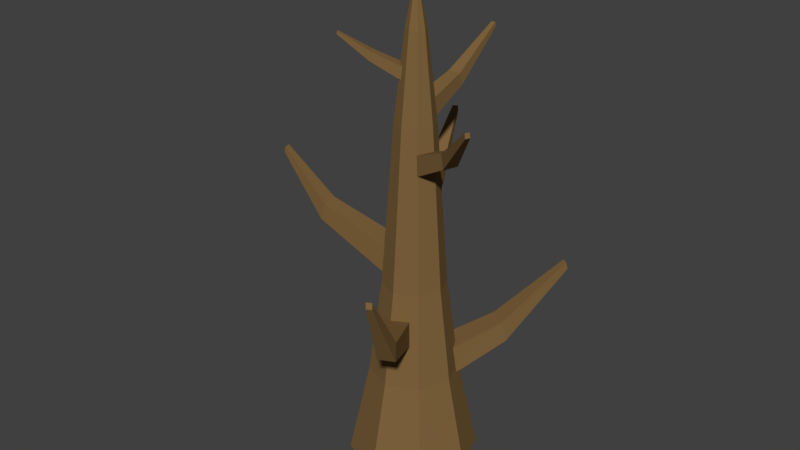 # Source: PineTree_11.blend  (saved by Blender 2.79.0; exported with 4.5.12 LTS)
import bpy
from mathutils import Matrix  # noqa: F401  (used for matrix-valued properties, if any)

bpy.ops.wm.read_factory_settings(use_empty=True)
scene = bpy.context.scene
scene.name = 'Scene'

# ---- collections
col_collection_1 = bpy.data.collections.new('Collection 1'); scene.collection.children.link(col_collection_1)

# ---- materials (node trees are filled in below, after node groups)
mat_trunk = bpy.data.materials.new('Trunk')
mat_trunk.alpha_threshold = 0.0
mat_trunk.use_transparent_shadow = False
mat_trunk.diffuse_color = (0.214, 0.126, 0.04736, 1.0)
mat_trunk.roughness = 0.5

# ---- material node trees

# ---- world
world_world = bpy.data.worlds.new('World'); scene.world = world_world
world_world.color = (0.05088, 0.05088, 0.05088)
world_world.use_sun_shadow = False
world_world.sun_shadow_jitter_overblur = 0.0
world_world.cycles.sampling_method = 'MANUAL'

# ---- meshes
me_cube = bpy.data.meshes.new('Cube')
me_cube.from_pydata([(-0.04808, -0.04901, -0.004707), (-0.02805, -0.03268, 0.2737), (-0.04808, 0.04901, -0.004707), (-0.02728, 0.03348, 0.2737), (0.0471, -0.04901, 0.003202), (0.03619, -0.03348, 0.279), (0.0471, 0.04901, 0.003202), (0.03697, 0.03268, 0.2791), (0.1183, 0.02901, 0.5605), (0.1182, 0.05099, 0.5605), (0.1396, 0.02905, 0.5623), (0.1396, 0.05104, 0.5623)], [], [(0, 1, 3, 2), (2, 3, 7, 6), (6, 7, 5, 4), (4, 5, 1, 0), (2, 6, 4, 0), (5, 7, 11, 10), (11, 9, 8, 10), (3, 1, 8, 9), (1, 5, 10, 8), (7, 3, 9, 11)])
me_cube.materials.append(mat_trunk)
me_cube.use_remesh_preserve_volume = False
me_cube.use_remesh_preserve_attributes = False
me_cube.use_mirror_vertex_groups = False
me_cube.update()
me_cylinder = bpy.data.meshes.new('Cylinder')
me_cylinder.from_pydata([(-8.795e-09, 0.3316, -0.007433), (-5.124e-09, 0.1612, 0.9739), (0.2345, 0.2345, -0.007433), (0.114, 0.114, 0.9739), (0.3316, -1.151e-08, -0.007433), (0.1612, -3.435e-09, 0.9739), (0.2345, -0.2345, -0.007433), (0.114, -0.114, 0.9739), (-3.779e-08, -0.3316, -0.007433), (-1.922e-08, -0.1612, 0.9739), (-0.2345, -0.2345, -0.007433), (-0.114, -0.114, 0.9739), (-0.3316, 6.941e-09, -0.007433), (-0.1612, 5.536e-09, 0.9739), (-0.2345, 0.2345, -0.007433), (-0.114, 0.114, 0.9739), (-2.635e-09, 0.2252, 0.4832), (0.1593, 0.1593, 0.4832), (0.2252, -8.38e-09, 0.4832), (0.1593, -0.1593, 0.4832), (-2.233e-08, -0.2252, 0.4832), (-0.1593, -0.1593, 0.4832), (-0.2252, 4.151e-09, 0.4832), (-0.1593, 0.1593, 0.4832), (-1.255e-07, 0.101, 1.803), (0.07145, 0.07145, 1.803), (0.101, -1.299e-09, 1.803), (0.07145, -0.07145, 1.803), (-1.344e-07, -0.101, 1.803), (-0.07145, -0.07145, 1.803), (-0.101, 4.323e-09, 1.803), (-0.07145, 0.07145, 1.803), (-1.273e-07, 0.05059, 2.243), (0.03578, 0.03578, 2.243), (0.05059, 2.173e-09, 2.243), (0.03578, -0.03578, 2.243), (-1.317e-07, -0.05059, 2.243), (-0.03578, -0.03578, 2.243), (-0.05059, 4.988e-09, 2.243), (-0.03578, 0.03578, 2.243), (-1.298e-07, 0.001839, 2.501), (0.0013, 0.0013, 2.501), (0.001839, 1.752e-09, 2.501), (0.0013, -0.0013, 2.501), (-1.299e-07, -0.001839, 2.501), (-0.001301, -0.0013, 2.501), (-0.001839, 1.854e-09, 2.501), (-0.001301, 0.0013, 2.501)], [], [(16, 1, 3, 17), (17, 3, 5, 18), (18, 5, 7, 19), (19, 7, 9, 20), (20, 9, 11, 21), (21, 11, 13, 22), (7, 5, 26, 27), (22, 13, 15, 23), (23, 15, 1, 16), (0, 2, 4, 6, 8, 10, 12, 14), (14, 23, 16, 0), (12, 22, 23, 14), (10, 21, 22, 12), (8, 20, 21, 10), (6, 19, 20, 8), (4, 18, 19, 6), (2, 17, 18, 4), (0, 16, 17, 2), (28, 27, 35, 36), (13, 11, 29, 30), (9, 7, 27, 28), (15, 13, 30, 31), (5, 3, 25, 26), (11, 9, 28, 29), (1, 15, 31, 24), (3, 1, 24, 25), (26, 25, 33, 34), (31, 30, 38, 39), (29, 28, 36, 37), (27, 26, 34, 35), (25, 24, 32, 33), (24, 31, 39, 32), (30, 29, 37, 38), (33, 32, 40, 41), (41, 40, 47, 46, 45, 44, 43, 42), (32, 39, 47, 40), (38, 37, 45, 46), (36, 35, 43, 44), (34, 33, 41, 42), (39, 38, 46, 47), (37, 36, 44, 45), (35, 34, 42, 43)])
me_cylinder.materials.append(mat_trunk)
me_cylinder.use_remesh_preserve_volume = False
me_cylinder.use_remesh_preserve_attributes = False
me_cylinder.use_mirror_vertex_groups = False
me_cylinder.update()
me_cube_001 = bpy.data.meshes.new('Cube.001')
me_cube_001.from_pydata([(-0.06688, -0.06817, -0.006547), (-0.004488, -0.04546, 0.3931), (-0.06688, 0.06817, -0.006547), (-0.003415, 0.04657, 0.3931), (0.06552, -0.06817, 0.004454), (0.08488, -0.04657, 0.4005), (0.06552, 0.06817, 0.004454), (0.08596, 0.04546, 0.4006), (0.1787, 0.02756, 0.7192), (0.1786, 0.05814, 0.7192), (0.2084, 0.02763, 0.7217), (0.2083, 0.05821, 0.7217)], [], [(0, 1, 3, 2), (2, 3, 7, 6), (6, 7, 5, 4), (4, 5, 1, 0), (2, 6, 4, 0), (5, 7, 11, 10), (11, 9, 8, 10), (3, 1, 8, 9), (1, 5, 10, 8), (7, 3, 9, 11)])
me_cube_001.materials.append(mat_trunk)
me_cube_001.use_remesh_preserve_volume = False
me_cube_001.use_remesh_preserve_attributes = False
me_cube_001.use_mirror_vertex_groups = False
me_cube_001.update()
me_cube_002 = bpy.data.meshes.new('Cube.002')
me_cube_002.from_pydata([(-0.06052, -0.06168, -0.005924), (-0.004061, -0.04114, 0.3556), (-0.06052, 0.06168, -0.005924), (-0.00309, 0.04214, 0.3557), (0.05928, -0.06168, 0.00403), (0.0768, -0.04214, 0.3624), (0.05928, 0.06168, 0.00403), (0.07777, 0.04114, 0.3624), (0.1212, -0.01386, 0.7231), (0.1212, 0.0138, 0.7231), (0.1481, -0.0138, 0.7253), (0.1481, 0.01386, 0.7253)], [], [(0, 1, 3, 2), (2, 3, 7, 6), (6, 7, 5, 4), (4, 5, 1, 0), (2, 6, 4, 0), (5, 7, 11, 10), (11, 9, 8, 10), (3, 1, 8, 9), (1, 5, 10, 8), (7, 3, 9, 11)])
me_cube_002.materials.append(mat_trunk)
me_cube_002.use_remesh_preserve_volume = False
me_cube_002.use_remesh_preserve_attributes = False
me_cube_002.use_mirror_vertex_groups = False
me_cube_002.update()
me_cube_003 = bpy.data.meshes.new('Cube.003')
me_cube_003.from_pydata([(-0.06688, -0.06817, -0.006547), (-0.004488, -0.04546, 0.3931), (-0.06688, 0.06817, -0.006547), (-0.003415, 0.04657, 0.3931), (0.06552, -0.06817, 0.004454), (0.08488, -0.04657, 0.4005), (0.06552, 0.06817, 0.004454), (0.08596, 0.04546, 0.4006), (0.03101, 0.2703, 0.7316), (0.03095, 0.3009, 0.7316), (0.0607, 0.2704, 0.7341), (0.06064, 0.3009, 0.7341)], [], [(0, 1, 3, 2), (2, 3, 7, 6), (6, 7, 5, 4), (4, 5, 1, 0), (2, 6, 4, 0), (5, 7, 11, 10), (11, 9, 8, 10), (3, 1, 8, 9), (1, 5, 10, 8), (7, 3, 9, 11)])
me_cube_003.materials.append(mat_trunk)
me_cube_003.use_remesh_preserve_volume = False
me_cube_003.use_remesh_preserve_attributes = False
me_cube_003.use_mirror_vertex_groups = False
me_cube_003.update()
me_cube_004 = bpy.data.meshes.new('Cube.004')
me_cube_004.from_pydata([(-0.03262, -0.03325, -0.003193), (-0.002189, -0.02217, 0.1917), (-0.03262, 0.03325, -0.003193), (-0.001665, 0.02271, 0.1917), (0.03195, -0.03325, 0.002172), (0.04139, -0.02271, 0.1953), (0.03195, 0.03325, 0.002172), (0.04192, 0.02217, 0.1953), (0.06273, -0.0344, 0.3643), (0.0627, -0.01949, 0.3643), (0.07721, -0.03437, 0.3655), (0.07718, -0.01945, 0.3655)], [], [(0, 1, 3, 2), (2, 3, 7, 6), (6, 7, 5, 4), (4, 5, 1, 0), (2, 6, 4, 0), (5, 7, 11, 10), (11, 9, 8, 10), (3, 1, 8, 9), (1, 5, 10, 8), (7, 3, 9, 11)])
me_cube_004.materials.append(mat_trunk)
me_cube_004.use_remesh_preserve_volume = False
me_cube_004.use_remesh_preserve_attributes = False
me_cube_004.use_mirror_vertex_groups = False
me_cube_004.update()
me_cube_005 = bpy.data.meshes.new('Cube.005')
me_cube_005.from_pydata([(-0.05505, -0.05611, -0.005389), (-0.003694, -0.03742, 0.3235), (-0.05505, 0.05611, -0.005389), (-0.002811, 0.03833, 0.3236), (0.05392, -0.05611, 0.003666), (0.06986, -0.03833, 0.3296), (0.05392, 0.05611, 0.003666), (0.07074, 0.03742, 0.3297), (0.1438, 0.06291, 0.6319), (0.1437, 0.08808, 0.6319), (0.1682, 0.06297, 0.634), (0.1682, 0.08813, 0.6339)], [], [(0, 1, 3, 2), (2, 3, 7, 6), (6, 7, 5, 4), (4, 5, 1, 0), (2, 6, 4, 0), (5, 7, 11, 10), (11, 9, 8, 10), (3, 1, 8, 9), (1, 5, 10, 8), (7, 3, 9, 11)])
me_cube_005.materials.append(mat_trunk)
me_cube_005.use_remesh_preserve_volume = False
me_cube_005.use_remesh_preserve_attributes = False
me_cube_005.use_mirror_vertex_groups = False
me_cube_005.update()
me_cube_006 = bpy.data.meshes.new('Cube.006')
me_cube_006.from_pydata([(-0.08433, -0.08596, -0.008256), (-0.005659, -0.05733, 0.4956), (-0.08433, 0.08596, -0.008256), (-0.004306, 0.05872, 0.4957), (0.08261, -0.08596, 0.005616), (0.107, -0.05872, 0.505), (0.08261, 0.08596, 0.005616), (0.1084, 0.05733, 0.5051), (0.1566, -0.1181, 0.9358), (0.1565, -0.0795, 0.9358), (0.194, -0.118, 0.9389), (0.194, -0.07941, 0.9389)], [], [(0, 1, 3, 2), (2, 3, 7, 6), (6, 7, 5, 4), (4, 5, 1, 0), (2, 6, 4, 0), (5, 7, 11, 10), (11, 9, 8, 10), (3, 1, 8, 9), (1, 5, 10, 8), (7, 3, 9, 11)])
me_cube_006.materials.append(mat_trunk)
me_cube_006.use_remesh_preserve_volume = False
me_cube_006.use_remesh_preserve_attributes = False
me_cube_006.use_mirror_vertex_groups = False
me_cube_006.update()

# ---- objects
ob_branch_001 = bpy.data.objects.new('Branch.001', me_cube)
ob_trunk = bpy.data.objects.new('Trunk', me_cylinder)
ob_branch_002 = bpy.data.objects.new('Branch.002', me_cube_001)
ob_branch_003 = bpy.data.objects.new('Branch.003', me_cube_002)
ob_branch_004 = bpy.data.objects.new('Branch.004', me_cube_003)
ob_branch_005 = bpy.data.objects.new('Branch.005', me_cube_004)
ob_branch_006 = bpy.data.objects.new('Branch.006', me_cube_005)
ob_branch = bpy.data.objects.new('Branch', me_cube_006)

# ---- transforms, parenting, visibility, modifiers, constraints
ob_branch_001.location = (0.0107, 0.01197, 1.848)
ob_branch_001.rotation_euler = (0.0, -1.226, -1.599)
ob_branch_001.lineart.crease_threshold = 0.0
ob_trunk.location = (0.0, 0.0, 0.0)
ob_trunk.lineart.crease_threshold = 0.0
ob_branch_002.location = (-0.1065, -0.03869, 1.096)
ob_branch_002.rotation_euler = (0.0, -1.226, 0.2129)
ob_branch_002.lineart.crease_threshold = 0.0
ob_branch_003.location = (-0.003538, 0.0, 1.27)
ob_branch_003.rotation_euler = (0.0, -1.226, -1.22)
ob_branch_003.lineart.crease_threshold = 0.0
ob_branch_004.location = (-0.003538, -0.1081, 0.7443)
ob_branch_004.rotation_euler = (1.263, -0.04859, -5.837)
ob_branch_004.lineart.crease_threshold = 0.0
ob_branch_005.location = (-0.02064, -0.01668, 2.027)
ob_branch_005.rotation_euler = (0.0, -1.226, 0.5285)
ob_branch_005.lineart.crease_threshold = 0.0
ob_branch_006.location = (-0.003538, 0.0, 1.584)
ob_branch_006.rotation_euler = (0.0, -1.226, -3.493)
ob_branch_006.lineart.crease_threshold = 0.0
ob_branch.location = (-0.006627, 0.0, 0.4306)
ob_branch.rotation_euler = (0.0, -1.226, -2.232)
ob_branch.lineart.crease_threshold = 0.0

# ---- collection membership
col_collection_1.objects.link(ob_branch_001)
col_collection_1.objects.link(ob_trunk)
col_collection_1.objects.link(ob_branch_002)
col_collection_1.objects.link(ob_branch_003)
col_collection_1.objects.link(ob_branch_004)
col_collection_1.objects.link(ob_branch_005)
col_collection_1.objects.link(ob_branch_006)
col_collection_1.objects.link(ob_branch)

# ---- scene / render settings (as saved in the file)
scene.frame_start = 1; scene.frame_end = 250; scene.frame_set(2)
scene.render.engine = 'BLENDER_EEVEE_NEXT'
scene.render.resolution_percentage = 50
scene.render.dither_intensity = 0.0
scene.cycles.use_denoising = False
scene.cycles.samples = 128
scene.cycles.sampling_pattern = 'TABULATED_SOBOL'
scene.cycles.use_adaptive_sampling = False
scene.cycles.use_light_tree = False
scene.cycles.blur_glossy = 0.0
scene.cycles.sample_clamp_indirect = 0.0
scene.view_settings.view_transform = 'Standard'
bpy.context.view_layer.update()

# ---- added for rendering (the .blend has no active camera and no usable light): camera, sun
cam_auto = bpy.data.cameras.new('AutoCamera')
cam_auto.lens = 50.0
cam_auto.sensor_width = 36.0
cam_auto.clip_end = 1000.0
ob_auto_camera = bpy.data.objects.new('AutoCamera', cam_auto)
scene.collection.objects.link(ob_auto_camera)
ob_auto_camera.location = (2.95311, -3.65381, 3.68362)
ob_auto_camera.rotation_euler = (1.09748, -7.21219e-08, 0.694738)
scene.camera = ob_auto_camera
light_auto_sun = bpy.data.lights.new('AutoSun', 'SUN')
light_auto_sun.energy = 3.0
light_auto_sun.angle = 0.0523599
ob_auto_sun = bpy.data.objects.new('AutoSun', light_auto_sun)
scene.collection.objects.link(ob_auto_sun)
ob_auto_sun.rotation_euler = (0.872665, 0.174533, 0.523599)
bpy.context.view_layer.update()
